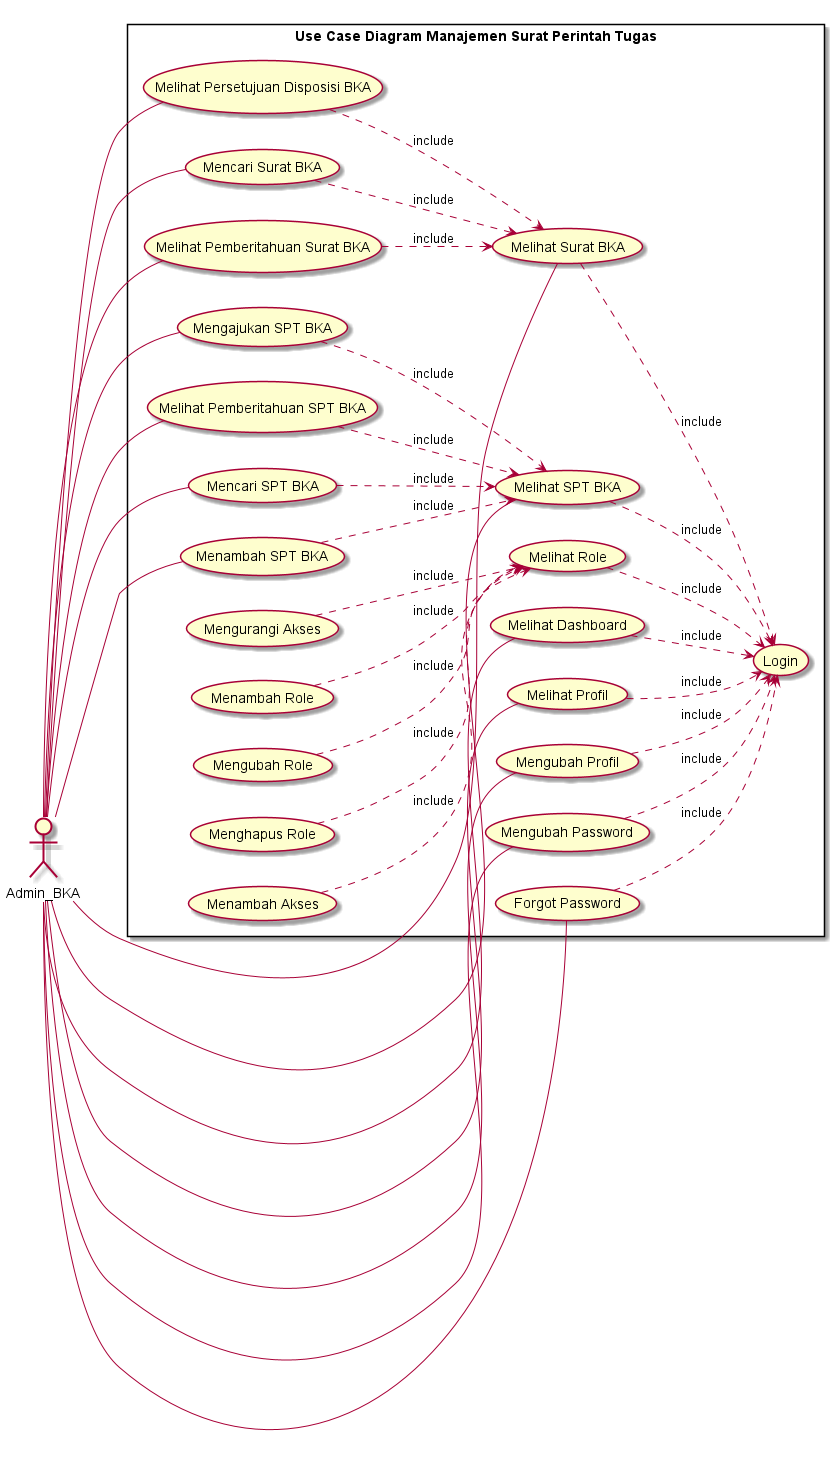

The diagram above was rendered by PlantUML. Its source (embedded in the PNG):
@startuml UsecaseMSPT
Left to Right Direction
skinParam packageStyle rectangle

actor Admin_BKA

rectangle "Use Case Diagram Manajemen Surat Perintah Tugas"{


    Admin_BKA -- (Melihat Dashboard)
    Admin_BKA -- (Melihat Profil)
    Admin_BKA -- (Mengubah Profil)
    Admin_BKA-- (Mengubah Password)
    Admin_BKA -- (Forgot Password)
    Admin_BKA -- (Melihat Surat BKA)
    Admin_BKA -- (Melihat Persetujuan Disposisi BKA)
    Admin_BKA -- (Menambah SPT BKA)
    Admin_BKA -- (Melihat SPT BKA)
    Admin_BKA -- (Mengajukan SPT BKA)
    Admin_BKA -- (Mencari Surat BKA)
    Admin_BKA -- (Mencari SPT BKA)
    Admin_BKA -- (Melihat Pemberitahuan Surat BKA)
    Admin_BKA -- (Melihat Pemberitahuan SPT BKA)

    
    (Melihat Dashboard)..> (Login) : include
    (Melihat Profil)..> (Login) : include
    (Mengubah Profil)..> (Login) : include
    (Mengubah Password)..> (Login) : include
    (Forgot Password)..> (Login) : include
    (Melihat Role)..> (Login) : include
    (Menambah Role)..> (Melihat Role) : include
    (Mengubah Role)..> (Melihat Role) : include
    (Menghapus Role)..> (Melihat Role) : include
    (Menambah Akses)..> (Melihat Role) : include
    (Mengurangi Akses)..> (Melihat Role) : include

    (Melihat Surat BKA)..> (Login) : include
    (Melihat Persetujuan Disposisi BKA)..> (Melihat Surat BKA) : include
    (Menambah SPT BKA)..> (Melihat SPT BKA) : include
    (Melihat SPT BKA)..> (Login) : include
    (Mengajukan SPT BKA)..> (Melihat SPT BKA) : include
    (Mencari Surat BKA)..> (Melihat Surat BKA) : include
    (Mencari SPT BKA)..> (Melihat SPT BKA) : include
    (Melihat Pemberitahuan Surat BKA)..> (Melihat Surat BKA) : include
    (Melihat Pemberitahuan SPT BKA)..> (Melihat SPT BKA) : include

}

@enduml